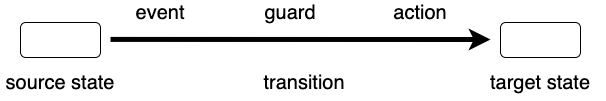

The diagram above was exported from draw.io. Its source (the exported page's mxGraphModel, read from the mxfile embedded in the PNG):
<mxGraphModel dx="1426" dy="674" grid="1" gridSize="10" guides="1" tooltips="1" connect="1" arrows="1" fold="1" page="1" pageScale="1" pageWidth="827" pageHeight="1169" math="0" shadow="0">
  <root>
    <mxCell id="0" />
    <mxCell id="1" parent="0" />
    <mxCell id="J0S7Lx8NoyczKhHUf3u5-5" value="" style="rounded=1;whiteSpace=wrap;html=1;fillColor=#FFFFFF;" vertex="1" parent="1">
      <mxGeometry x="80" y="550" width="80" height="35" as="geometry" />
    </mxCell>
    <mxCell id="J0S7Lx8NoyczKhHUf3u5-6" value="" style="endArrow=classic;html=1;strokeWidth=5;" edge="1" parent="1">
      <mxGeometry width="50" height="50" relative="1" as="geometry">
        <mxPoint x="170" y="566.9099999999999" as="sourcePoint" />
        <mxPoint x="550" y="567" as="targetPoint" />
      </mxGeometry>
    </mxCell>
    <mxCell id="J0S7Lx8NoyczKhHUf3u5-11" value="&lt;font style=&quot;font-size: 20px&quot;&gt;source state&lt;/font&gt;" style="text;html=1;strokeColor=none;fillColor=none;align=center;verticalAlign=middle;whiteSpace=wrap;rounded=0;" vertex="1" parent="1">
      <mxGeometry x="60" y="600" width="120" height="20" as="geometry" />
    </mxCell>
    <mxCell id="J0S7Lx8NoyczKhHUf3u5-12" value="&lt;font style=&quot;font-size: 20px&quot;&gt;transition&lt;/font&gt;" style="text;html=1;strokeColor=none;fillColor=none;align=center;verticalAlign=middle;whiteSpace=wrap;rounded=0;" vertex="1" parent="1">
      <mxGeometry x="313.5" y="600" width="100" height="20" as="geometry" />
    </mxCell>
    <mxCell id="J0S7Lx8NoyczKhHUf3u5-14" value="" style="rounded=1;whiteSpace=wrap;html=1;fillColor=#FFFFFF;" vertex="1" parent="1">
      <mxGeometry x="560" y="550" width="80" height="35" as="geometry" />
    </mxCell>
    <mxCell id="J0S7Lx8NoyczKhHUf3u5-15" value="&lt;font style=&quot;font-size: 20px&quot;&gt;target state&lt;/font&gt;" style="text;html=1;strokeColor=none;fillColor=none;align=center;verticalAlign=middle;whiteSpace=wrap;rounded=0;" vertex="1" parent="1">
      <mxGeometry x="535" y="600" width="130" height="20" as="geometry" />
    </mxCell>
    <mxCell id="J0S7Lx8NoyczKhHUf3u5-16" value="&lt;font style=&quot;font-size: 20px&quot;&gt;event&lt;/font&gt;" style="text;html=1;strokeColor=none;fillColor=none;align=center;verticalAlign=middle;whiteSpace=wrap;rounded=0;" vertex="1" parent="1">
      <mxGeometry x="170" y="530" width="100" height="20" as="geometry" />
    </mxCell>
    <mxCell id="J0S7Lx8NoyczKhHUf3u5-17" value="&lt;font style=&quot;font-size: 20px&quot;&gt;guard&lt;/font&gt;" style="text;html=1;strokeColor=none;fillColor=none;align=center;verticalAlign=middle;whiteSpace=wrap;rounded=0;" vertex="1" parent="1">
      <mxGeometry x="300" y="530" width="100" height="20" as="geometry" />
    </mxCell>
    <mxCell id="J0S7Lx8NoyczKhHUf3u5-18" value="&lt;font style=&quot;font-size: 20px&quot;&gt;action&lt;/font&gt;" style="text;html=1;strokeColor=none;fillColor=none;align=center;verticalAlign=middle;whiteSpace=wrap;rounded=0;" vertex="1" parent="1">
      <mxGeometry x="430" y="530" width="100" height="20" as="geometry" />
    </mxCell>
    <mxCell id="J0S7Lx8NoyczKhHUf3u5-19" style="edgeStyle=orthogonalEdgeStyle;rounded=0;orthogonalLoop=1;jettySize=auto;html=1;exitX=0.5;exitY=1;exitDx=0;exitDy=0;" edge="1" parent="1" source="J0S7Lx8NoyczKhHUf3u5-11" target="J0S7Lx8NoyczKhHUf3u5-11">
      <mxGeometry relative="1" as="geometry" />
    </mxCell>
  </root>
</mxGraphModel>